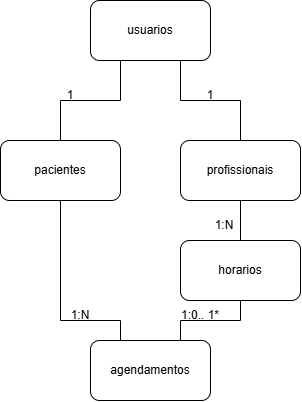

The diagram above was exported from draw.io. Its source (the exported page's mxGraphModel, read from the mxfile embedded in the PNG):
<mxGraphModel dx="678" dy="593" grid="1" gridSize="10" guides="1" tooltips="1" connect="1" arrows="1" fold="1" page="1" pageScale="1" pageWidth="827" pageHeight="1169" math="0" shadow="0">
  <root>
    <mxCell id="0" />
    <mxCell id="1" parent="0" />
    <mxCell id="PT6chkcBXX52rhhSwNXB-7" edge="1" parent="1" source="PT6chkcBXX52rhhSwNXB-1" style="edgeStyle=orthogonalEdgeStyle;rounded=0;orthogonalLoop=1;jettySize=auto;html=1;exitX=0.75;exitY=1;exitDx=0;exitDy=0;entryX=0.5;entryY=0;entryDx=0;entryDy=0;endArrow=none;endFill=0;" target="PT6chkcBXX52rhhSwNXB-2">
      <mxGeometry relative="1" as="geometry" />
    </mxCell>
    <mxCell id="PT6chkcBXX52rhhSwNXB-1" parent="1" style="rounded=1;whiteSpace=wrap;html=1;" value="usuarios" vertex="1">
      <mxGeometry height="60" width="120" x="250" y="150" as="geometry" />
    </mxCell>
    <mxCell id="PT6chkcBXX52rhhSwNXB-8" edge="1" parent="1" source="PT6chkcBXX52rhhSwNXB-2" style="edgeStyle=orthogonalEdgeStyle;rounded=0;orthogonalLoop=1;jettySize=auto;html=1;exitX=0.5;exitY=1;exitDx=0;exitDy=0;entryX=0.5;entryY=0;entryDx=0;entryDy=0;endArrow=none;endFill=0;" target="PT6chkcBXX52rhhSwNXB-3">
      <mxGeometry relative="1" as="geometry" />
    </mxCell>
    <mxCell id="PT6chkcBXX52rhhSwNXB-2" parent="1" style="rounded=1;whiteSpace=wrap;html=1;" value="profissionais" vertex="1">
      <mxGeometry height="60" width="120" x="340" y="290" as="geometry" />
    </mxCell>
    <mxCell id="PT6chkcBXX52rhhSwNXB-3" parent="1" style="rounded=1;whiteSpace=wrap;html=1;" value="horarios" vertex="1">
      <mxGeometry height="60" width="120" x="340" y="390" as="geometry" />
    </mxCell>
    <mxCell id="PT6chkcBXX52rhhSwNXB-10" edge="1" parent="1" source="PT6chkcBXX52rhhSwNXB-4" style="edgeStyle=orthogonalEdgeStyle;rounded=0;orthogonalLoop=1;jettySize=auto;html=1;exitX=0.75;exitY=0;exitDx=0;exitDy=0;entryX=0.5;entryY=1;entryDx=0;entryDy=0;endArrow=none;endFill=0;" target="PT6chkcBXX52rhhSwNXB-3">
      <mxGeometry relative="1" as="geometry" />
    </mxCell>
    <mxCell id="PT6chkcBXX52rhhSwNXB-4" parent="1" style="rounded=1;whiteSpace=wrap;html=1;" value="agendamentos" vertex="1">
      <mxGeometry height="60" width="120" x="250" y="490" as="geometry" />
    </mxCell>
    <mxCell id="PT6chkcBXX52rhhSwNXB-6" edge="1" parent="1" source="PT6chkcBXX52rhhSwNXB-5" style="edgeStyle=orthogonalEdgeStyle;rounded=0;orthogonalLoop=1;jettySize=auto;html=1;exitX=0.5;exitY=0;exitDx=0;exitDy=0;entryX=0.25;entryY=1;entryDx=0;entryDy=0;endArrow=none;endFill=0;" target="PT6chkcBXX52rhhSwNXB-1">
      <mxGeometry relative="1" as="geometry" />
    </mxCell>
    <mxCell id="PT6chkcBXX52rhhSwNXB-9" edge="1" parent="1" source="PT6chkcBXX52rhhSwNXB-5" style="edgeStyle=orthogonalEdgeStyle;rounded=0;orthogonalLoop=1;jettySize=auto;html=1;exitX=0.5;exitY=1;exitDx=0;exitDy=0;entryX=0.25;entryY=0;entryDx=0;entryDy=0;endArrow=none;endFill=0;" target="PT6chkcBXX52rhhSwNXB-4">
      <mxGeometry relative="1" as="geometry">
        <Array as="points">
          <mxPoint x="220" y="470" />
          <mxPoint x="280" y="470" />
        </Array>
      </mxGeometry>
    </mxCell>
    <mxCell id="PT6chkcBXX52rhhSwNXB-5" parent="1" style="rounded=1;whiteSpace=wrap;html=1;" value="pacientes" vertex="1">
      <mxGeometry height="60" width="120" x="160" y="290" as="geometry" />
    </mxCell>
    <mxCell id="PT6chkcBXX52rhhSwNXB-11" parent="1" style="text;html=1;whiteSpace=wrap;strokeColor=none;fillColor=none;align=center;verticalAlign=middle;rounded=0;" value="1" vertex="1">
      <mxGeometry height="30" width="60" x="200" y="230" as="geometry" />
    </mxCell>
    <mxCell id="PT6chkcBXX52rhhSwNXB-12" parent="1" style="text;html=1;whiteSpace=wrap;strokeColor=none;fillColor=none;align=center;verticalAlign=middle;rounded=0;" value="1" vertex="1">
      <mxGeometry height="30" width="60" x="340" y="230" as="geometry" />
    </mxCell>
    <mxCell id="PT6chkcBXX52rhhSwNXB-13" parent="1" style="text;html=1;whiteSpace=wrap;strokeColor=none;fillColor=none;align=center;verticalAlign=middle;rounded=0;" value="1:N" vertex="1">
      <mxGeometry height="30" width="60" x="354" y="360" as="geometry" />
    </mxCell>
    <mxCell id="PT6chkcBXX52rhhSwNXB-14" parent="1" style="text;html=1;whiteSpace=wrap;strokeColor=none;fillColor=none;align=center;verticalAlign=middle;rounded=0;" value="1:0.. 1*" vertex="1">
      <mxGeometry height="30" width="60" x="330" y="450" as="geometry" />
    </mxCell>
    <mxCell id="PT6chkcBXX52rhhSwNXB-15" parent="1" style="text;html=1;whiteSpace=wrap;strokeColor=none;fillColor=none;align=center;verticalAlign=middle;rounded=0;" value="1:N" vertex="1">
      <mxGeometry height="30" width="60" x="210" y="450" as="geometry" />
    </mxCell>
  </root>
</mxGraphModel>